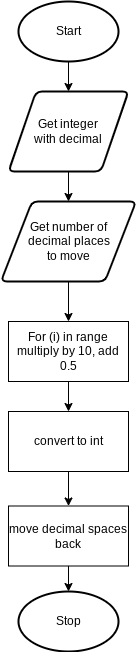

The diagram above was exported from draw.io. Its source (the exported page's mxGraphModel, read from the mxfile embedded in the PNG):
<mxGraphModel dx="463" dy="461" grid="1" gridSize="10" guides="1" tooltips="1" connect="1" arrows="1" fold="1" page="1" pageScale="1" pageWidth="827" pageHeight="1169" math="0" shadow="0">
  <root>
    <mxCell id="0" />
    <mxCell id="1" parent="0" />
    <mxCell id="2" style="edgeStyle=orthogonalEdgeStyle;html=1;entryX=0.5;entryY=0;entryDx=0;entryDy=0;" parent="1" source="3" target="5" edge="1">
      <mxGeometry relative="1" as="geometry" />
    </mxCell>
    <mxCell id="3" value="Start" style="strokeWidth=2;html=1;shape=mxgraph.flowchart.start_1;whiteSpace=wrap;" parent="1" vertex="1">
      <mxGeometry x="395" y="20" width="100" height="60" as="geometry" />
    </mxCell>
    <mxCell id="7" style="edgeStyle=none;html=1;entryX=0.5;entryY=0;entryDx=0;entryDy=0;" parent="1" source="5" target="6" edge="1">
      <mxGeometry relative="1" as="geometry" />
    </mxCell>
    <mxCell id="5" value="Get integer&lt;br&gt;with decimal" style="shape=parallelogram;html=1;strokeWidth=2;perimeter=parallelogramPerimeter;whiteSpace=wrap;rounded=1;arcSize=12;size=0.23;" parent="1" vertex="1">
      <mxGeometry x="385" y="110" width="120" height="80" as="geometry" />
    </mxCell>
    <mxCell id="9" style="edgeStyle=none;html=1;entryX=0.5;entryY=0;entryDx=0;entryDy=0;" parent="1" source="6" target="8" edge="1">
      <mxGeometry relative="1" as="geometry" />
    </mxCell>
    <mxCell id="6" value="Get number of&lt;br&gt;decimal places&lt;br&gt;to move" style="shape=parallelogram;html=1;strokeWidth=2;perimeter=parallelogramPerimeter;whiteSpace=wrap;rounded=1;arcSize=12;size=0.23;" parent="1" vertex="1">
      <mxGeometry x="377.5" y="220" width="135" height="80" as="geometry" />
    </mxCell>
    <mxCell id="12" style="edgeStyle=none;html=1;entryX=0.5;entryY=0;entryDx=0;entryDy=0;" parent="1" source="8" target="11" edge="1">
      <mxGeometry relative="1" as="geometry" />
    </mxCell>
    <mxCell id="8" value="For (i) in range&lt;br&gt;multiply by 10, add 0.5" style="whiteSpace=wrap;html=1;" parent="1" vertex="1">
      <mxGeometry x="385" y="340" width="120" height="60" as="geometry" />
    </mxCell>
    <mxCell id="14" style="edgeStyle=none;html=1;entryX=0.5;entryY=0;entryDx=0;entryDy=0;" parent="1" source="11" target="13" edge="1">
      <mxGeometry relative="1" as="geometry" />
    </mxCell>
    <mxCell id="11" value="convert to int" style="whiteSpace=wrap;html=1;" parent="1" vertex="1">
      <mxGeometry x="385" y="430" width="120" height="60" as="geometry" />
    </mxCell>
    <mxCell id="16" style="edgeStyle=none;html=1;entryX=0.5;entryY=0;entryDx=0;entryDy=0;entryPerimeter=0;" parent="1" source="13" target="15" edge="1">
      <mxGeometry relative="1" as="geometry" />
    </mxCell>
    <mxCell id="13" value="move decimal spaces back" style="whiteSpace=wrap;html=1;" parent="1" vertex="1">
      <mxGeometry x="385" y="524.5" width="120" height="60" as="geometry" />
    </mxCell>
    <mxCell id="15" value="Stop" style="strokeWidth=2;html=1;shape=mxgraph.flowchart.start_1;whiteSpace=wrap;" parent="1" vertex="1">
      <mxGeometry x="395" y="610" width="100" height="60" as="geometry" />
    </mxCell>
  </root>
</mxGraphModel>